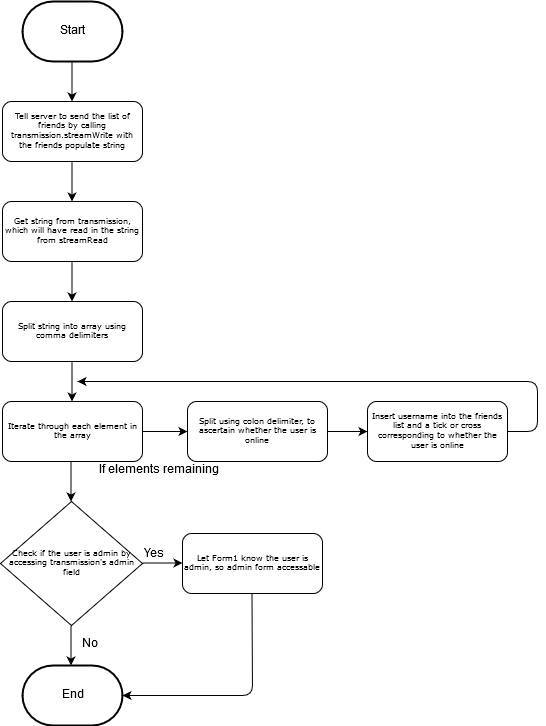

The diagram above was exported from draw.io. Its source (the exported page's mxGraphModel, read from the mxfile embedded in the PNG):
<mxGraphModel dx="1634" dy="810" grid="1" gridSize="10" guides="1" tooltips="1" connect="1" arrows="1" fold="1" page="1" pageScale="1" pageWidth="827" pageHeight="1169" math="0" shadow="0">
  <root>
    <mxCell id="0" />
    <mxCell id="1" parent="0" />
    <mxCell id="TAAm9ZGBTQpmb-S7UXSk-1" value="Tell server to send the list of friends by calling transmission.streamWrite with the friends populate string" style="rounded=1;whiteSpace=wrap;html=1;shadow=0;labelBackgroundColor=none;strokeColor=#000000;strokeWidth=1;fillColor=#ffffff;fontFamily=Verdana;fontSize=8;fontColor=#000000;align=center;" parent="1" vertex="1">
      <mxGeometry x="175" y="140" width="140" height="60" as="geometry" />
    </mxCell>
    <mxCell id="TAAm9ZGBTQpmb-S7UXSk-2" value="Start" style="strokeWidth=2;html=1;shape=mxgraph.flowchart.terminator;whiteSpace=wrap;" parent="1" vertex="1">
      <mxGeometry x="195" y="40" width="100" height="60" as="geometry" />
    </mxCell>
    <mxCell id="TAAm9ZGBTQpmb-S7UXSk-3" value="" style="endArrow=classic;html=1;" parent="1" edge="1">
      <mxGeometry width="50" height="50" relative="1" as="geometry">
        <mxPoint x="244.5" y="100" as="sourcePoint" />
        <mxPoint x="244.5" y="140" as="targetPoint" />
      </mxGeometry>
    </mxCell>
    <mxCell id="TAAm9ZGBTQpmb-S7UXSk-4" value="Check if the user is admin by accessing transmission's admin field" style="rhombus;whiteSpace=wrap;html=1;rounded=0;shadow=0;labelBackgroundColor=none;strokeColor=#000000;strokeWidth=1;fillColor=#ffffff;fontFamily=Verdana;fontSize=8;fontColor=#000000;align=center;" parent="1" vertex="1">
      <mxGeometry x="173" y="540" width="142" height="124" as="geometry" />
    </mxCell>
    <mxCell id="TAAm9ZGBTQpmb-S7UXSk-5" value="End" style="strokeWidth=2;html=1;shape=mxgraph.flowchart.terminator;whiteSpace=wrap;" parent="1" vertex="1">
      <mxGeometry x="195" y="704" width="100" height="60" as="geometry" />
    </mxCell>
    <mxCell id="TAAm9ZGBTQpmb-S7UXSk-6" value="Get string from transmission, which will have read in the string from streamRead" style="rounded=1;whiteSpace=wrap;html=1;shadow=0;labelBackgroundColor=none;strokeColor=#000000;strokeWidth=1;fillColor=#ffffff;fontFamily=Verdana;fontSize=8;fontColor=#000000;align=center;" parent="1" vertex="1">
      <mxGeometry x="175" y="240" width="140" height="60" as="geometry" />
    </mxCell>
    <mxCell id="TAAm9ZGBTQpmb-S7UXSk-7" value="" style="endArrow=classic;html=1;" parent="1" edge="1">
      <mxGeometry width="50" height="50" relative="1" as="geometry">
        <mxPoint x="244.5" y="200" as="sourcePoint" />
        <mxPoint x="244.5" y="240" as="targetPoint" />
      </mxGeometry>
    </mxCell>
    <mxCell id="TAAm9ZGBTQpmb-S7UXSk-8" value="Split string into array using comma delimiters" style="rounded=1;whiteSpace=wrap;html=1;shadow=0;labelBackgroundColor=none;strokeColor=#000000;strokeWidth=1;fillColor=#ffffff;fontFamily=Verdana;fontSize=8;fontColor=#000000;align=center;" parent="1" vertex="1">
      <mxGeometry x="175" y="340" width="140" height="60" as="geometry" />
    </mxCell>
    <mxCell id="TAAm9ZGBTQpmb-S7UXSk-9" value="" style="endArrow=classic;html=1;" parent="1" edge="1">
      <mxGeometry width="50" height="50" relative="1" as="geometry">
        <mxPoint x="244.5" y="300" as="sourcePoint" />
        <mxPoint x="244.5" y="340" as="targetPoint" />
      </mxGeometry>
    </mxCell>
    <mxCell id="TAAm9ZGBTQpmb-S7UXSk-10" value="Iterate through each element in the array" style="rounded=1;whiteSpace=wrap;html=1;shadow=0;labelBackgroundColor=none;strokeColor=#000000;strokeWidth=1;fillColor=#ffffff;fontFamily=Verdana;fontSize=8;fontColor=#000000;align=center;" parent="1" vertex="1">
      <mxGeometry x="175" y="440" width="140" height="60" as="geometry" />
    </mxCell>
    <mxCell id="TAAm9ZGBTQpmb-S7UXSk-11" value="" style="endArrow=classic;html=1;" parent="1" edge="1">
      <mxGeometry width="50" height="50" relative="1" as="geometry">
        <mxPoint x="244.5" y="400" as="sourcePoint" />
        <mxPoint x="244.5" y="440" as="targetPoint" />
      </mxGeometry>
    </mxCell>
    <mxCell id="TAAm9ZGBTQpmb-S7UXSk-12" value="Split using colon delimiter, to ascertain whether the user is online" style="rounded=1;whiteSpace=wrap;html=1;shadow=0;labelBackgroundColor=none;strokeColor=#000000;strokeWidth=1;fillColor=#ffffff;fontFamily=Verdana;fontSize=8;fontColor=#000000;align=center;" parent="1" vertex="1">
      <mxGeometry x="360" y="440" width="140" height="60" as="geometry" />
    </mxCell>
    <mxCell id="TAAm9ZGBTQpmb-S7UXSk-13" value="" style="endArrow=classic;html=1;" parent="1" edge="1">
      <mxGeometry width="50" height="50" relative="1" as="geometry">
        <mxPoint x="315" y="470" as="sourcePoint" />
        <mxPoint x="360" y="470" as="targetPoint" />
      </mxGeometry>
    </mxCell>
    <mxCell id="TAAm9ZGBTQpmb-S7UXSk-14" value="If elements remaining" style="text;html=1;resizable=0;points=[];autosize=1;align=left;verticalAlign=top;spacingTop=-4;" parent="1" vertex="1">
      <mxGeometry x="270" y="500" width="130" height="20" as="geometry" />
    </mxCell>
    <mxCell id="TAAm9ZGBTQpmb-S7UXSk-15" value="Insert username into the friends list and a tick or cross corresponding to whether the user is online" style="rounded=1;whiteSpace=wrap;html=1;shadow=0;labelBackgroundColor=none;strokeColor=#000000;strokeWidth=1;fillColor=#ffffff;fontFamily=Verdana;fontSize=8;fontColor=#000000;align=center;" parent="1" vertex="1">
      <mxGeometry x="540" y="440" width="140" height="60" as="geometry" />
    </mxCell>
    <mxCell id="TAAm9ZGBTQpmb-S7UXSk-16" value="" style="endArrow=classic;html=1;" parent="1" edge="1">
      <mxGeometry width="50" height="50" relative="1" as="geometry">
        <mxPoint x="500" y="470" as="sourcePoint" />
        <mxPoint x="540" y="470" as="targetPoint" />
      </mxGeometry>
    </mxCell>
    <mxCell id="TAAm9ZGBTQpmb-S7UXSk-17" value="Let Form1 know the user is admin, so admin form accessable" style="rounded=1;whiteSpace=wrap;html=1;shadow=0;labelBackgroundColor=none;strokeColor=#000000;strokeWidth=1;fillColor=#ffffff;fontFamily=Verdana;fontSize=8;fontColor=#000000;align=center;" parent="1" vertex="1">
      <mxGeometry x="355" y="572" width="140" height="60" as="geometry" />
    </mxCell>
    <mxCell id="TAAm9ZGBTQpmb-S7UXSk-18" value="" style="endArrow=classic;html=1;" parent="1" edge="1">
      <mxGeometry width="50" height="50" relative="1" as="geometry">
        <mxPoint x="679.5" y="470" as="sourcePoint" />
        <mxPoint x="250" y="420" as="targetPoint" />
        <Array as="points">
          <mxPoint x="710" y="470" />
          <mxPoint x="710" y="420" />
        </Array>
      </mxGeometry>
    </mxCell>
    <mxCell id="TAAm9ZGBTQpmb-S7UXSk-19" value="" style="endArrow=classic;html=1;" parent="1" edge="1">
      <mxGeometry width="50" height="50" relative="1" as="geometry">
        <mxPoint x="243.5" y="500" as="sourcePoint" />
        <mxPoint x="243.5" y="540" as="targetPoint" />
      </mxGeometry>
    </mxCell>
    <mxCell id="TAAm9ZGBTQpmb-S7UXSk-20" value="" style="endArrow=classic;html=1;" parent="1" edge="1">
      <mxGeometry width="50" height="50" relative="1" as="geometry">
        <mxPoint x="243.5" y="664" as="sourcePoint" />
        <mxPoint x="243.5" y="704" as="targetPoint" />
      </mxGeometry>
    </mxCell>
    <mxCell id="TAAm9ZGBTQpmb-S7UXSk-21" value="No" style="text;html=1;resizable=0;points=[];autosize=1;align=left;verticalAlign=top;spacingTop=-4;" parent="1" vertex="1">
      <mxGeometry x="253" y="674" width="30" height="20" as="geometry" />
    </mxCell>
    <mxCell id="TAAm9ZGBTQpmb-S7UXSk-22" value="" style="endArrow=classic;html=1;" parent="1" edge="1">
      <mxGeometry width="50" height="50" relative="1" as="geometry">
        <mxPoint x="315" y="601.5" as="sourcePoint" />
        <mxPoint x="355" y="601.5" as="targetPoint" />
      </mxGeometry>
    </mxCell>
    <mxCell id="TAAm9ZGBTQpmb-S7UXSk-23" value="Yes" style="text;html=1;resizable=0;points=[];autosize=1;align=left;verticalAlign=top;spacingTop=-4;" parent="1" vertex="1">
      <mxGeometry x="315" y="584" width="40" height="20" as="geometry" />
    </mxCell>
    <mxCell id="TAAm9ZGBTQpmb-S7UXSk-24" value="" style="endArrow=classic;html=1;entryX=1;entryY=0.5;entryDx=0;entryDy=0;entryPerimeter=0;" parent="1" target="TAAm9ZGBTQpmb-S7UXSk-5" edge="1">
      <mxGeometry width="50" height="50" relative="1" as="geometry">
        <mxPoint x="424.5" y="632" as="sourcePoint" />
        <mxPoint x="425" y="770" as="targetPoint" />
        <Array as="points">
          <mxPoint x="425" y="734" />
        </Array>
      </mxGeometry>
    </mxCell>
  </root>
</mxGraphModel>